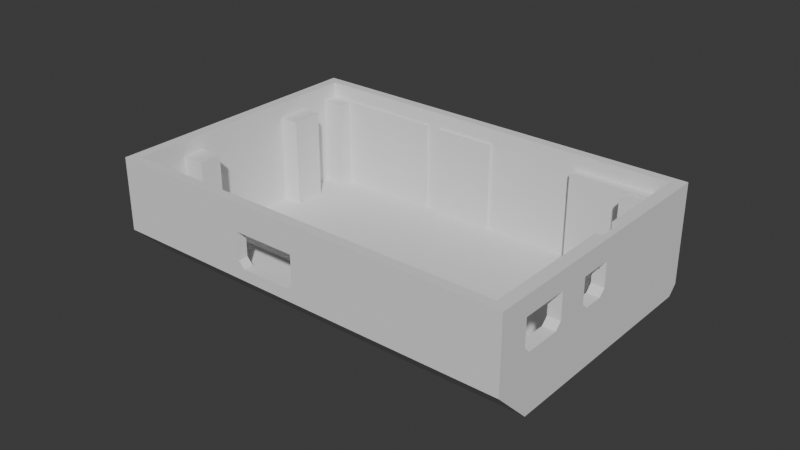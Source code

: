 # Source: bottom.blend  (saved by Blender 4.0.36; exported with 4.5.12 LTS)
import bpy
from mathutils import Matrix  # noqa: F401  (used for matrix-valued properties, if any)

bpy.ops.wm.read_factory_settings(use_empty=True)
scene = bpy.context.scene
scene.name = 'Scene'

# ---- collections
col_collection = bpy.data.collections.new('Collection'); scene.collection.children.link(col_collection)

# ---- world
world_world = bpy.data.worlds.new('World'); scene.world = world_world
world_world.use_nodes = True; world_world.node_tree.nodes.clear()
_N = world_world.node_tree.nodes; _L = world_world.node_tree.links
n0 = _N.new('ShaderNodeOutputWorld'); n0.name = 'World Output'; n0.location = (300, 300)
n1 = _N.new('ShaderNodeBackground'); n1.name = 'Background'; n1.location = (10, 300)
n1.inputs[0].default_value = (0.05088, 0.05088, 0.05088, 1.0)
_L.new(n1.outputs[0], n0.inputs[0])
n0.is_active_output = True
world_world.color = (0.05088, 0.05088, 0.05088)
world_world.use_sun_shadow = False
world_world.sun_shadow_jitter_overblur = 0.0

# ---- meshes
me_cube_002 = bpy.data.meshes.new('Cube.002')
me_cube_002.from_pydata([(0.06456, 0.04478, 0.02627), (0.06269, 0.01013, 0.01633), (0.06456, -0.04456, 0.02627), (-0.02513, 0.04168, -0.008173), (-0.06973, 0.04478, 0.02627), (-0.06973, -0.04456, 0.02627), (-0.06629, -0.04137, 0.02627), (-0.06629, 0.04168, 0.02627), (0.06055, -0.04137, 0.02627), (0.06055, 0.04168, 0.02627), (0.06456, -0.03456, 0.02627), (0.06055, -0.03456, 0.02627), (0.06055, -0.01898, 0.02627), (0.06456, -0.01898, 0.02627), (0.06456, -0.008714, 0.02627), (0.06456, 0.001754, 0.02627), (-0.0002277, 0.04168, -0.008173), (-0.002806, -0.04137, 0.02627), (-0.002806, -0.04456, 0.02627), (-0.02311, -0.04456, 0.02627), (-0.0205, 0.04168, -0.008173), (-0.02311, -0.04137, 0.02627), (-0.06629, -0.04137, 0.02127), (0.06055, 0.04168, 0.02127), (-0.06629, 0.04168, 0.02127), (-0.0002277, 0.04168, 0.02127), (-0.0205, 0.04168, 0.02127), (0.06055, -0.04137, 0.02127), (-0.0002277, -0.04137, 0.02127), (0.004901, -0.04137, 0.02127), (-0.0002277, -0.04033, 0.02127), (0.004901, -0.04033, 0.02127), (0.05043, -0.04137, 0.02127), (0.06055, -0.04033, 0.02127), (0.05043, -0.04033, 0.02127), (0.04026, -0.04137, 0.02127), (0.017, -0.04137, 0.02127), (0.04026, -0.04033, 0.02127), (0.017, -0.04033, 0.02127), (-0.06629, -0.03722, 0.02127), (-0.05971, -0.04137, 0.02127), (-0.05971, -0.03722, 0.02127), (-0.06629, -0.02576, -0.008173), (-0.06629, -0.02576, 0.02127), (-0.06629, -0.0183, -0.008173), (-0.06629, -0.0183, 0.02127), (-0.0587, -0.02576, -0.008173), (-0.0587, -0.02576, 0.02127), (-0.0587, -0.0183, -0.008173), (-0.0587, -0.0183, 0.02127), (-0.06629, 0.02615, 0.02127), (-0.06629, 0.02615, -0.008173), (-0.06629, 0.01573, 0.02127), (-0.06629, 0.01573, -0.008173), (-0.05971, 0.02615, 0.02127), (-0.05971, 0.02615, -0.008173), (-0.05971, 0.01573, 0.02127), (-0.05971, 0.01573, -0.008173), (-0.0587, 0.04168, 0.02127), (-0.06629, 0.03648, -0.008173), (-0.06629, 0.03648, 0.02127), (-0.0587, 0.03648, 0.02127), (-0.0587, 0.03648, -0.008173), (-0.02513, 0.04168, 0.02127), (-0.02513, 0.04064, -0.008173), (-0.0587, 0.04064, 0.02127), (-0.0587, 0.04064, -0.008173), (-0.02513, 0.04064, 0.02127), (-0.0002277, 0.04064, -0.008173), (-0.0205, 0.04064, -0.008173), (-0.0002277, 0.04064, 0.02127), (-0.0205, 0.04064, 0.02127), (0.0302, 0.04168, -0.008173), (0.0302, 0.04168, 0.02127), (0.06055, 0.03856, -0.008173), (0.06055, 0.03856, 0.02127), (0.0302, 0.03856, -0.008173), (0.0302, 0.03856, 0.02127), (0.06055, 0.03643, -0.008173), (0.06055, 0.03645, 0.02127), (0.06055, 0.03206, 0.02127), (0.06055, 0.03205, -0.008173), (0.05043, 0.03643, -0.008173), (0.05043, 0.03645, 0.02127), (0.05043, 0.03206, 0.02127), (0.05043, 0.03205, -0.008173), (0.06269, 0.001759, 0.02627), (0.06269, 0.01013, 0.02627), (0.06055, 0.01013, 0.02627), (0.06055, 0.001759, 0.01633), (0.06269, 0.001759, 0.01633), (0.06055, 0.01013, 0.01633), (0.06456, -0.01898, 0.02019), (0.06055, -0.01898, 0.02019), (0.06055, -0.03456, 0.02019), (0.06456, -0.03456, 0.02019), (0.06456, -0.008714, 0.01956), (0.06055, -0.008714, 0.01956), (0.06055, 0.001749, 0.02627), (0.06456, 0.001749, 0.01956), (0.06055, 0.001749, 0.01956), (-0.002806, -0.04137, 0.01732), (-0.002806, -0.04456, 0.01732), (-0.0002277, -0.04137, 0.006548), (-0.02311, -0.04456, 0.01733), (-0.02311, -0.04137, 0.01733), (-0.06629, -0.04137, 0.003246), (0.06058, -0.04137, 0.003246), (-0.06629, -0.02903, -0.008173), (0.06058, -0.02903, -0.008173), (-0.06629, -0.02903, 0.003246), (0.06058, -0.02903, 0.003246), (0.06456, -0.04456, 0.002519), (0.06456, -0.03279, -0.009255), (0.06058, -0.04137, -0.0006761), (0.06058, -0.03387, -0.008173), (0.06055, -0.03387, -0.008173), (0.05043, -0.04033, -0.001714), (0.06055, -0.04033, -0.001714), (0.05043, -0.04137, -0.0006761), (0.04026, -0.04137, -0.0006761), (0.017, -0.04033, -0.001714), (0.04026, -0.04033, -0.001714), (0.004901, -0.04137, -0.0006761), (-0.0002277, -0.04033, -0.001714), (0.017, -0.04137, -0.0006761), (0.004901, -0.04033, -0.001714), (-0.001578, -0.04137, -0.0006761), (-0.0002277, -0.04137, -0.0006761), (-0.001578, -0.04137, -0.0006761), (-0.06973, -0.04456, 0.002519), (-0.06973, -0.04445, 0.002404), (-0.06973, -0.03279, -0.009255), (-0.06629, -0.03387, -0.008173), (-0.06629, -0.04137, -0.0006761), (-0.05971, -0.04137, -0.0006761), (-0.06973, -0.03614, -0.005905), (-0.06629, -0.03387, -0.008173), (-0.06629, -0.03722, -0.004828), (-0.05971, -0.03722, -0.004828), (0.06055, -0.0002406, 0.009637), (0.06055, 0.001759, 0.01164), (0.06456, 0.001759, 0.01164), (0.06456, -0.0002406, 0.009637), (0.06055, -0.008714, 0.01164), (0.06055, -0.006714, 0.009637), (0.06456, -0.006714, 0.009637), (0.06456, -0.008714, 0.01164), (0.06055, -0.02098, 0.009568), (0.06055, -0.01898, 0.01157), (0.06456, -0.01898, 0.01157), (0.06456, -0.02098, 0.009568), (0.06456, -0.03255, 0.009568), (0.06456, -0.03455, 0.01157), (0.06055, -0.03455, 0.01157), (0.06055, -0.03255, 0.009568), (-0.004834, -0.04137, 0.006298), (-0.002829, -0.04137, 0.008298), (-0.002479, -0.04137, 0.00433), (-0.002479, -0.04137, 0.00433), (-0.002829, -0.04456, 0.008298), (-0.004834, -0.04456, 0.006298), (-0.02111, -0.04456, 0.006298), (-0.02311, -0.04456, 0.008298), (-0.02311, -0.04137, 0.008298), (-0.02111, -0.04137, 0.006298), (0.06456, 0.04178, -0.009255), (0.06456, 0.04478, -0.006255), (-0.06973, 0.04478, -0.006255), (-0.06973, 0.04178, -0.009255)], [(138, 136), (116, 115)], [(15, 0, 9, 88, 87, 86), (8, 2, 10, 11), (12, 98, 100, 97, 144, 145, 140, 141, 89, 91, 88, 9, 23, 75, 74, 78, 79, 80, 81, 116, 118, 33, 27, 8, 11, 94, 154, 155, 148, 149, 93), (9, 0, 4, 5, 19, 21, 6, 7), (44, 45, 49, 48), (89, 141, 142, 15, 86, 90), (145, 146, 143, 140), (155, 152, 151, 148), (5, 4, 168, 169, 132, 136, 131, 130), (29, 28, 17, 8, 27, 32, 119, 120, 35, 36, 125, 123), (26, 20, 69, 71), (10, 2, 112, 113, 166, 167, 0, 15, 142, 143, 146, 147, 96, 14, 13, 92, 150, 151, 152, 153, 95), (169, 166, 113, 132), (17, 18, 2, 8), (58, 24, 60, 61), (69, 20, 3, 64, 66, 62, 59, 51, 55, 57, 53, 44, 48, 46, 42, 137, 116, 81, 85, 82, 78, 74, 76, 72, 16, 68), (6, 21, 105, 164, 165, 156, 159, 127, 135, 40, 22), (165, 162, 161, 156), (32, 27, 33, 34), (29, 123, 126, 31), (31, 126, 124, 30), (28, 29, 31, 30), (35, 120, 122, 37), (37, 122, 121, 38), (36, 35, 37, 38), (45, 43, 47, 49), (40, 135, 139, 41), (39, 22, 40, 41), (47, 46, 48, 49), (43, 42, 46, 47), (60, 24, 7, 6, 22, 39, 138, 137, 42, 43, 45, 44, 53, 52, 50, 51, 59), (51, 50, 54, 55), (56, 57, 55, 54), (50, 52, 56, 54), (52, 53, 57, 56), (3, 63, 67, 64), (60, 59, 62, 61), (66, 65, 61, 62), (63, 3, 20, 26, 25, 16, 72, 73, 23, 9, 7, 24, 58), (65, 66, 64, 67), (63, 58, 65, 67), (71, 69, 68, 70), (25, 26, 71, 70), (16, 25, 70, 68), (73, 72, 76, 77), (77, 76, 74, 75), (23, 73, 77, 75), (79, 78, 82, 83), (83, 82, 85, 84), (81, 80, 84, 85), (80, 79, 83, 84), (105, 104, 163, 164), (86, 87, 1, 90), (91, 1, 87, 88), (90, 1, 91, 89), (102, 101, 157, 160), (12, 93, 94, 11), (11, 10, 95, 94), (98, 15, 99, 100), (96, 97, 100, 99), (14, 96, 99, 15), (14, 15, 98, 12, 13), (13, 12, 11, 10), (93, 92, 95, 94), (92, 13, 10, 95), (28, 103, 101, 17), (18, 17, 101, 102), (21, 19, 18, 17), (105, 21, 17, 101), (104, 105, 101, 102), (19, 104, 102, 18), (106, 107, 111, 110), (110, 111, 109, 108), (108, 109, 115, 133), (106, 110, 108, 133, 134), (111, 107, 114, 115, 109), (124, 128, 103, 28, 30), (139, 138, 39, 41), (117, 119, 32, 34), (121, 125, 36, 38), (134, 114, 107, 106), (118, 117, 34, 33), (130, 131, 134, 114, 115, 113, 112), (134, 133, 115, 114), (134, 131, 136, 132, 113, 115, 133), (140, 143, 142, 141), (92, 93, 149, 150), (144, 147, 146, 145), (97, 96, 147, 144), (148, 151, 150, 149), (152, 155, 154, 153), (94, 95, 153, 154), (156, 157, 158, 159), (156, 161, 160, 157), (103, 128, 129, 158, 157, 101), (162, 165, 164, 163), (19, 5, 130, 112, 2, 18, 102, 160, 161, 162, 163, 104), (166, 169, 168, 167), (4, 0, 167, 168)])
me_cube_002.polygons.foreach_set('material_index', [0, 0, 20128, 0, 20128, 0, 0, 0, 0, 20128, 20128, 0, 0, 0, 20128, 20128, 20128, 0, 20128, 20128, 20128, 20128, 20128, 20128, 20128, 20128, 20128, 20128, 20128, 20128, 20128, 20128, 20128, 20128, 20128, 20128, 20128, 20128, 20128, 20128, 20128, 20128, 20128, 20128, 20128, 20128, 20128, 20128, 20128, 20128, 20128, 0, 20128, 20128, 20128, 0, 20128, 0, 0, 0, 0, 0, 0, 0, 0, 0, 0, 0, 20128, 0, 0, 0, 0, 0, 0, 0, 20128, 20128, 20128, 20128, 0, 20128, 0, 0, 0, 0, 0, 0, 0, 0, 0, 0, 0, 0, 0, 0, 0, 0, 0])
_uv = me_cube_002.uv_layers.new(name='UVMap')
_uv.uv.foreach_set('vector', [0.125, 0.7344, 0.125, 0.75, 0.1283, 0.7441, 0.1283, 0.7327, 0.127, 0.7346, 0.127, 0.7312, 0.1283, 0.5059, 0.125, 0.5, 0.125, 0.625, 0.1283, 0.625, 0.5337, 0.5625, 0.5337, 0.5312, 0.5337, 0.5312, 0.5337, 0.5312, 0.5337, 0.5312, 0.5337, 0.5283, 0.5337, 0.5186, 0.5337, 0.5156, 0.5337, 0.5156, 0.4901, 0.5333, 0.5337, 0.5119, 0.5337, 0.5, 0.4544, 0.5, 0.4544, 0.5, 0.375, 0.5, 0.375, 0.5078, 0.4544, 0.5078, 0.4544, 0.5117, 0.375, 0.5117, 0.375, 0.7287, 0.3924, 0.75, 0.4544, 0.75, 0.4544, 0.75, 0.5337, 0.75, 0.5337, 0.625, 0.5337, 0.625, 0.5337, 0.625, 0.5337, 0.617, 0.5337, 0.5705, 0.5337, 0.5625, 0.5337, 0.5625, 0.1283, 0.7441, 0.125, 0.75, 0.375, 0.75, 0.375, 0.5, 0.3125, 0.5, 0.3109, 0.5059, 0.3717, 0.5059, 0.3717, 0.7441, 0.375, 0.2031, 0.4544, 0.2031, 0.4544, 0.2031, 0.375, 0.2031, 0.1283, 0.7292, 0.1283, 0.7292, 0.125, 0.7344, 0.125, 0.7344, 0.127, 0.7312, 0.127, 0.7312, 0.1283, 0.7172, 0.125, 0.7217, 0.125, 0.7314, 0.1283, 0.7264, 0.1283, 0.6327, 0.125, 0.633, 0.125, 0.6795, 0.1283, 0.6769, 0.375, 0.5, 0.375, 0.75, 0.6039, 0.75, 0.625, 0.7416, 0.625, 0.5329, 0.6014, 0.5236, 0.543, 0.5003, 0.5421, 0.5, 0.4544, 0.8125, 0.4544, 0.875, 0.5337, 0.875, 0.5337, 0.75, 0.4544, 0.75, 0.4544, 0.7812, 0.3952, 0.7812, 0.3952, 0.7969, 0.4544, 0.7969, 0.4544, 0.8047, 0.3952, 0.8047, 0.3952, 0.8125, 0.4544, 0.3125, 0.375, 0.3125, 0.375, 0.3125, 0.4544, 0.3125, 0.375, 0.125, 0.375, 0.25, 0.5421, 0.25, 0.625, 0.2171, 0.625, 0.008395, 0.6039, 0.0, 0.375, 0.0, 0.375, 0.01562, 0.375, 0.01562, 0.375, 0.01861, 0.375, 0.02827, 0.375, 0.03125, 0.375, 0.03125, 0.375, 0.03125, 0.375, 0.0625, 0.375, 0.0625, 0.375, 0.0625, 0.375, 0.07053, 0.375, 0.117, 0.375, 0.125, 0.375, 0.125, 0.625, 0.7416, 0.875, 0.7416, 0.875, 0.5329, 0.625, 0.5329, 0.25, 0.5059, 0.25, 0.5, 0.125, 0.5, 0.1283, 0.5059, 0.4544, 0.2812, 0.4544, 0.25, 0.4544, 0.25, 0.4544, 0.2812, 0.1875, 0.5, 0.1875, 0.5, 0.1719, 0.5, 0.1719, 0.5, 0.1562, 0.5, 0.1562, 0.5, 0.125, 0.5, 0.125, 0.5078, 0.125, 0.5078, 0.125, 0.5117, 0.125, 0.5117, 0.125, 0.5469, 0.125, 0.5469, 0.125, 0.5938, 0.125, 0.5938, 0.125, 0.6601, 0.375, 0.7287, 0.375, 0.5117, 0.375, 0.5117, 0.375, 0.5078, 0.375, 0.5078, 0.375, 0.5, 0.3125, 0.5, 0.3125, 0.5, 0.25, 0.5, 0.25, 0.5, 0.5337, 1.0, 0.5337, 0.9375, 0.5337, 0.9375, 0.5337, 0.9375, 0.5219, 0.9313, 0.4257, 0.8812, 0.4086, 0.875, 0.3952, 0.875, 0.3952, 1.0, 0.4544, 1.0, 0.4544, 1.0, 0.3049, 0.5059, 0.3063, 0.5, 0.2562, 0.5, 0.256, 0.5059, 0.4544, 0.7812, 0.4544, 0.75, 0.4544, 0.75, 0.4544, 0.7812, 0.4544, 0.8125, 0.3952, 0.8125, 0.3924, 0.8125, 0.4544, 0.8125, 0.4544, 0.8125, 0.3924, 0.8125, 0.3924, 0.875, 0.4544, 0.875, 0.4544, 0.875, 0.4544, 0.8125, 0.4544, 0.8125, 0.4544, 0.875, 0.4544, 0.7969, 0.3952, 0.7969, 0.3924, 0.7969, 0.4544, 0.7969, 0.4544, 0.7969, 0.3924, 0.7969, 0.3924, 0.8047, 0.4544, 0.8047, 0.4544, 0.8047, 0.4544, 0.7969, 0.4544, 0.7969, 0.4544, 0.8047, 0.4544, 0.2031, 0.4544, 0.1562, 0.4544, 0.1562, 0.4544, 0.2031, 0.4544, 0.0, 0.3952, 0.0, 0.384, 0.0625, 0.4544, 0.0625, 0.4544, 0.0625, 0.4544, 0.0, 0.4544, 0.0, 0.4544, 0.0625, 0.4544, 0.1562, 0.375, 0.1562, 0.375, 0.2031, 0.4544, 0.2031, 0.4544, 0.1562, 0.375, 0.1562, 0.375, 0.1562, 0.4544, 0.1562, 0.4544, 0.25, 0.4544, 0.25, 0.5337, 0.25, 0.5337, 0.0, 0.4544, 0.0, 0.4544, 0.0625, 0.384, 0.0625, 0.375, 0.08988, 0.375, 0.1562, 0.4544, 0.1562, 0.4544, 0.2031, 0.375, 0.2031, 0.375, 0.2383, 0.4544, 0.2383, 0.4544, 0.2422, 0.375, 0.2422, 0.375, 0.25, 0.375, 0.2422, 0.4544, 0.2422, 0.4544, 0.2422, 0.375, 0.2422, 0.4544, 0.2383, 0.375, 0.2383, 0.375, 0.2422, 0.4544, 0.2422, 0.4544, 0.2422, 0.4544, 0.2383, 0.4544, 0.2383, 0.4544, 0.2422, 0.4544, 0.2383, 0.375, 0.2383, 0.375, 0.2383, 0.4544, 0.2383, 0.375, 0.2969, 0.4544, 0.2969, 0.4544, 0.2969, 0.375, 0.2969, 0.4544, 0.25, 0.375, 0.25, 0.375, 0.2812, 0.4544, 0.2812, 0.375, 0.2812, 0.4544, 0.2812, 0.4544, 0.2812, 0.375, 0.2812, 0.4544, 0.2969, 0.375, 0.2969, 0.375, 0.3125, 0.4544, 0.3125, 0.4544, 0.375, 0.375, 0.375, 0.375, 0.4375, 0.4544, 0.4375, 0.4544, 0.5, 0.5337, 0.5, 0.5337, 0.25, 0.4544, 0.25, 0.4544, 0.2812, 0.4544, 0.2812, 0.375, 0.2812, 0.375, 0.2969, 0.4544, 0.2969, 0.4544, 0.2969, 0.4544, 0.2812, 0.4544, 0.2812, 0.4544, 0.2969, 0.4544, 0.3125, 0.375, 0.3125, 0.375, 0.375, 0.4544, 0.375, 0.4544, 0.375, 0.4544, 0.3125, 0.4544, 0.3125, 0.4544, 0.375, 0.375, 0.375, 0.4544, 0.375, 0.4544, 0.375, 0.375, 0.375, 0.4544, 0.4375, 0.375, 0.4375, 0.375, 0.4375, 0.4544, 0.4375, 0.4544, 0.4375, 0.375, 0.4375, 0.375, 0.5, 0.4544, 0.5, 0.4544, 0.5, 0.4544, 0.4375, 0.4544, 0.4375, 0.4544, 0.5, 0.4544, 0.5078, 0.375, 0.5078, 0.375, 0.5078, 0.4544, 0.5078, 0.4544, 0.5078, 0.375, 0.5078, 0.375, 0.5117, 0.4544, 0.5117, 0.375, 0.5117, 0.4544, 0.5117, 0.4544, 0.5117, 0.375, 0.5117, 0.4544, 0.5117, 0.4544, 0.5078, 0.4544, 0.5078, 0.4544, 0.5117, 0.3109, 0.5059, 0.3125, 0.5, 0.3125, 0.5, 0.3109, 0.5059, 0.4069, 0.2145, 0.4069, 0.0, 0.625, 0.0, 0.625, 0.2145, 0.625, 0.9668, 0.625, 1.0, 0.4069, 1.0, 0.4069, 0.9668, 0.875, 0.5355, 0.875, 0.75, 0.8418, 0.75, 0.8418, 0.5355, 0.25, 0.5, 0.25, 0.5059, 0.25, 0.5059, 0.25, 0.5, 0.5337, 0.5625, 0.5337, 0.5625, 0.5337, 0.5625, 0.5337, 0.5625, 0.1283, 0.625, 0.125, 0.625, 0.125, 0.625, 0.1283, 0.625, 0.1283, 0.7143, 0.125, 0.7187, 0.125, 0.7187, 0.1283, 0.7143, 0.125, 0.7187, 0.1283, 0.7143, 0.1283, 0.7143, 0.125, 0.7187, 0.375, 0.03125, 0.375, 0.03125, 0.375, 0.03125, 0.375, 0.03125, 0.125, 0.7187, 0.125, 0.7187, 0.1283, 0.7143, 0.1283, 0.6845, 0.125, 0.6875, 0.125, 0.6875, 0.1283, 0.6845, 0.1283, 0.6845, 0.125, 0.6875, 0.1283, 0.6845, 0.125, 0.6875, 0.125, 0.6875, 0.1283, 0.6845, 0.375, 0.0625, 0.375, 0.0625, 0.375, 0.0625, 0.375, 0.0625, 0.4544, 0.875, 0.4147, 0.875, 0.25, 0.5059, 0.25, 0.5059, 0.25, 0.5, 0.25, 0.5059, 0.25, 0.5059, 0.25, 0.5, 0.3109, 0.5059, 0.3125, 0.5, 0.3125, 0.5, 0.3109, 0.5059, 0.5337, 0.9375, 0.5337, 0.9375, 0.5337, 0.9375, 0.5337, 0.9375, 0.3125, 0.5, 0.3109, 0.5059, 0.3109, 0.5059, 0.3125, 0.5, 0.375, 0.4375, 0.375, 0.4375, 0.375, 0.4375, 0.375, 0.4375, 0.375, 0.25, 0.625, 0.25, 0.625, 0.5, 0.375, 0.5, 0.375, 0.5, 0.625, 0.5, 0.625, 0.75, 0.375, 0.75, 0.375, 0.75, 0.625, 0.75, 0.625, 0.8481, 0.375, 0.8481, 0.125, 0.5, 0.375, 0.5, 0.375, 0.75, 0.2769, 0.75, 0.125, 0.5859, 0.625, 0.5, 0.875, 0.5, 0.875, 0.5859, 0.7231, 0.75, 0.625, 0.75, 0.3924, 0.875, 0.3952, 0.875, 0.4147, 0.875, 0.4544, 0.875, 0.4544, 0.875, 0.384, 0.0625, 0.384, 0.0625, 0.4544, 0.0625, 0.4544, 0.0625, 0.3924, 0.7812, 0.3952, 0.7812, 0.4544, 0.7812, 0.4544, 0.7812, 0.3924, 0.8047, 0.3952, 0.8047, 0.4544, 0.8047, 0.4544, 0.8047, 0.375, 0.1641, 0.625, 0.1641, 0.625, 0.25, 0.375, 0.25, 0.3924, 0.75, 0.3924, 0.7812, 0.4544, 0.7812, 0.4544, 0.75, 0.5995, 0.2773, 0.5977, 0.2773, 0.5497, 0.2821, 0.5497, 0.4599, 0.4328, 0.4599, 0.4159, 0.4654, 0.5995, 0.4654, 0.5497, 0.2821, 0.4328, 0.2821, 0.4328, 0.4599, 0.5497, 0.4599, 0.5497, 0.2821, 0.5977, 0.2773, 0.4682, 0.2773, 0.4159, 0.2773, 0.4159, 0.4654, 0.4328, 0.4599, 0.4328, 0.2821, 0.1283, 0.7264, 0.125, 0.7314, 0.125, 0.7344, 0.1283, 0.7292, 0.125, 0.6875, 0.1283, 0.6845, 0.1283, 0.6845, 0.125, 0.6875, 0.1283, 0.7143, 0.125, 0.7187, 0.125, 0.7217, 0.1283, 0.7172, 0.1283, 0.7143, 0.125, 0.7187, 0.125, 0.7187, 0.1283, 0.7143, 0.1283, 0.6769, 0.125, 0.6795, 0.125, 0.6875, 0.1283, 0.6845, 0.125, 0.633, 0.1283, 0.6327, 0.1283, 0.625, 0.125, 0.625, 0.1283, 0.625, 0.125, 0.625, 0.125, 0.625, 0.1283, 0.625, 0.256, 0.5059, 0.25, 0.5059, 0.25, 0.5059, 0.25, 0.5059, 0.256, 0.5059, 0.2562, 0.5, 0.25, 0.5, 0.25, 0.5059, 0.4147, 0.875, 0.3952, 0.875, 0.3102, 0.6838, 0.267, 0.5561, 0.25, 0.5059, 0.25, 0.5059, 0.3063, 0.5, 0.3049, 0.5059, 0.3109, 0.5059, 0.3125, 0.5, 0.375, 0.4375, 0.375, 0.5, 0.5421, 0.5, 0.5421, 0.25, 0.375, 0.25, 0.375, 0.375, 0.375, 0.375, 0.375, 0.375, 0.375, 0.3812, 0.375, 0.4313, 0.375, 0.4375, 0.375, 0.4375, 0.875, 0.7416, 0.625, 0.7416, 0.625, 0.75, 0.875, 0.75, 0.375, 0.75, 0.375, 1.0, 0.6039, 1.0, 0.6039, 0.75])
me_cube_002.update()

# ---- objects
ob_cube = bpy.data.objects.new('Cube', me_cube_002)

# ---- transforms, parenting, visibility, modifiers, constraints
ob_cube.location = (0.0, 0.0, 0.0)

# ---- collection membership
col_collection.objects.link(ob_cube)

# ---- scene / render settings (as saved in the file)
scene.frame_start = 1; scene.frame_end = 250; scene.frame_set(1)
scene.render.engine = 'BLENDER_EEVEE_NEXT'
scene.cycles.sampling_pattern = 'TABULATED_SOBOL'
bpy.context.view_layer.update()

# ---- added for rendering (the .blend has no active camera and no usable light): camera, sun
cam_auto = bpy.data.cameras.new('AutoCamera')
cam_auto.lens = 50.0
cam_auto.sensor_width = 36.0
cam_auto.clip_end = 1000.0
ob_auto_camera = bpy.data.objects.new('AutoCamera', cam_auto)
scene.collection.objects.link(ob_auto_camera)
ob_auto_camera.location = (0.18246, -0.221945, 0.156544)
ob_auto_camera.rotation_euler = (1.09748, -7.21219e-08, 0.694738)
scene.camera = ob_auto_camera
light_auto_sun = bpy.data.lights.new('AutoSun', 'SUN')
light_auto_sun.energy = 3.0
light_auto_sun.angle = 0.0523599
ob_auto_sun = bpy.data.objects.new('AutoSun', light_auto_sun)
scene.collection.objects.link(ob_auto_sun)
ob_auto_sun.rotation_euler = (0.872665, 0.174533, 0.523599)
bpy.context.view_layer.update()
